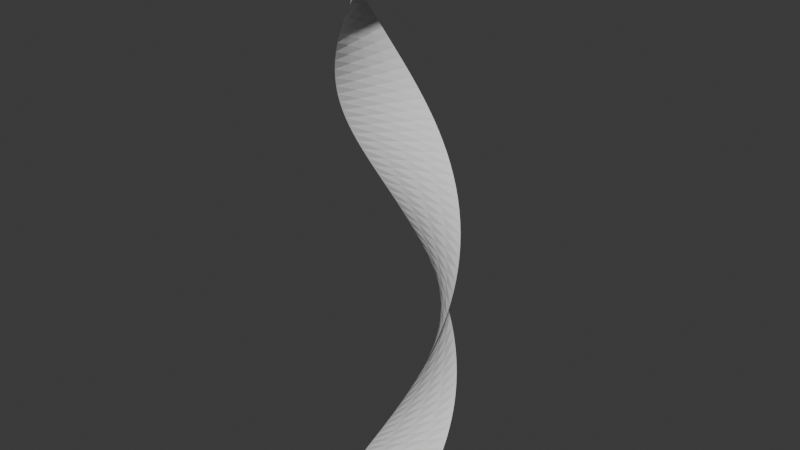 # Source: Screw.blend  (saved by Blender 4.1.24; exported with 4.5.12 LTS)
import bpy
from mathutils import Matrix  # noqa: F401  (used for matrix-valued properties, if any)

bpy.ops.wm.read_factory_settings(use_empty=True)
scene = bpy.context.scene
scene.name = 'Scene'

# ---- collections
col_collection = bpy.data.collections.new('Collection'); scene.collection.children.link(col_collection)

# ---- world
world_world = bpy.data.worlds.new('World'); scene.world = world_world
world_world.use_nodes = True; world_world.node_tree.nodes.clear()
_N = world_world.node_tree.nodes; _L = world_world.node_tree.links
n0 = _N.new('ShaderNodeOutputWorld'); n0.name = 'World Output'; n0.location = (300, 300)
n1 = _N.new('ShaderNodeBackground'); n1.name = 'Background'; n1.location = (10, 300)
n1.inputs[0].default_value = (0.05088, 0.05088, 0.05088, 1.0)
_L.new(n1.outputs[0], n0.inputs[0])
n0.is_active_output = True
world_world.color = (0.05088, 0.05088, 0.05088)
world_world.use_sun_shadow = False
world_world.sun_shadow_jitter_overblur = 0.0

# ---- meshes
me_plane = bpy.data.meshes.new('Plane')
me_plane.from_pydata([(-1.0, -1.0, 0.0), (1.0, -1.0, 0.0), (-0.5412, -1.307, 0.9375), (1.307, -0.5412, 0.9375), (0.0, -1.414, 1.875), (1.414, 0.0, 1.875), (0.5412, -1.307, 2.812), (1.307, 0.5412, 2.812), (1.0, -1.0, 3.75), (1.0, 1.0, 3.75), (1.307, -0.5412, 4.688), (0.5412, 1.307, 4.688), (1.414, 0.0, 5.625), (0.0, 1.414, 5.625), (1.307, 0.5412, 6.562), (-0.5412, 1.307, 6.562), (1.0, 1.0, 7.5), (-1.0, 1.0, 7.5), (0.5412, 1.307, 8.438), (-1.307, 0.5412, 8.438), (-2.384e-07, 1.414, 9.375), (-1.414, -2.384e-07, 9.375), (-0.5412, 1.307, 10.31), (-1.307, -0.5412, 10.31), (-1.0, 1.0, 11.25), (-1.0, -1.0, 11.25), (-1.307, 0.5412, 12.19), (-0.5412, -1.307, 12.19), (-1.414, -4.768e-07, 13.12), (4.768e-07, -1.414, 13.12), (-1.307, -0.5412, 14.06), (0.5412, -1.307, 14.06), (-1.0, -1.0, 15.0), (1.0, -1.0, 15.0)], [], [(0, 1, 3, 2), (2, 3, 5, 4), (4, 5, 7, 6), (6, 7, 9, 8), (8, 9, 11, 10), (10, 11, 13, 12), (12, 13, 15, 14), (14, 15, 17, 16), (16, 17, 19, 18), (18, 19, 21, 20), (20, 21, 23, 22), (22, 23, 25, 24), (24, 25, 27, 26), (26, 27, 29, 28), (28, 29, 31, 30), (30, 31, 33, 32)])
_uv = me_plane.uv_layers.new(name='UVMap')
_uv.uv.foreach_set('vector', [3.153e-05, -0.001986, 0.9994, -0.001986, 0.9994, 0.06064, 3.153e-05, 0.06064, 3.153e-05, 0.06064, 0.9994, 0.06064, 0.9994, 0.1233, 3.153e-05, 0.1233, 3.153e-05, 0.1233, 0.9994, 0.1233, 0.9994, 0.1859, 3.153e-05, 0.1859, 3.153e-05, 0.1859, 0.9994, 0.1859, 0.9994, 0.2485, 3.153e-05, 0.2485, 3.153e-05, 0.2485, 0.9994, 0.2485, 0.9994, 0.3112, 3.153e-05, 0.3112, 3.153e-05, 0.3112, 0.9994, 0.3112, 0.9994, 0.3738, 3.153e-05, 0.3738, 3.153e-05, 0.3738, 0.9994, 0.3738, 0.9994, 0.4364, 3.156e-05, 0.4364, 3.156e-05, 0.4364, 0.9994, 0.4364, 0.9994, 0.499, 3.156e-05, 0.499, 3.156e-05, 0.499, 0.9994, 0.499, 0.9994, 0.5617, 3.156e-05, 0.5617, 3.156e-05, 0.5617, 0.9994, 0.5617, 0.9994, 0.6243, 3.159e-05, 0.6243, 3.159e-05, 0.6243, 0.9994, 0.6243, 0.9994, 0.6869, 3.159e-05, 0.6869, 3.159e-05, 0.6869, 0.9994, 0.6869, 0.9994, 0.7495, 3.159e-05, 0.7495, 3.159e-05, 0.7495, 0.9994, 0.7495, 0.9994, 0.8122, 3.162e-05, 0.8122, 3.162e-05, 0.8122, 0.9994, 0.8122, 0.9994, 0.8748, 3.162e-05, 0.8748, 3.162e-05, 0.8748, 0.9994, 0.8748, 0.9994, 0.9374, 3.162e-05, 0.9374, 3.162e-05, 0.9374, 0.9994, 0.9374, 0.9994, 1.0, 3.162e-05, 1.0])
me_plane.update()

# ---- objects
ob_spiral01 = bpy.data.objects.new('Spiral01', me_plane)

# ---- transforms, parenting, visibility, modifiers, constraints
ob_spiral01.location = (0.0, 0.0, 0.0)
_m = ob_spiral01.modifiers.new('Subdivision', 'SUBSURF')

# ---- collection membership
col_collection.objects.link(ob_spiral01)

# ---- scene / render settings (as saved in the file)
scene.frame_start = 1; scene.frame_end = 250; scene.frame_set(0)
scene.render.engine = 'BLENDER_EEVEE_NEXT'
scene.cycles.sampling_pattern = 'TABULATED_SOBOL'
scene.eevee.ray_tracing_options.trace_max_roughness = 0.0
bpy.context.view_layer.update()

# ---- added for rendering (the .blend has no active camera and no usable light): camera, sun
cam_auto = bpy.data.cameras.new('AutoCamera')
cam_auto.lens = 50.0
cam_auto.sensor_width = 36.0
cam_auto.clip_end = 1000.0
ob_auto_camera = bpy.data.objects.new('AutoCamera', cam_auto)
scene.collection.objects.link(ob_auto_camera)
ob_auto_camera.location = (14.3633, -17.236, 18.9907)
ob_auto_camera.rotation_euler = (1.09748, -7.21219e-08, 0.694738)
scene.camera = ob_auto_camera
light_auto_sun = bpy.data.lights.new('AutoSun', 'SUN')
light_auto_sun.energy = 3.0
light_auto_sun.angle = 0.0523599
ob_auto_sun = bpy.data.objects.new('AutoSun', light_auto_sun)
scene.collection.objects.link(ob_auto_sun)
ob_auto_sun.rotation_euler = (0.872665, 0.174533, 0.523599)
bpy.context.view_layer.update()
